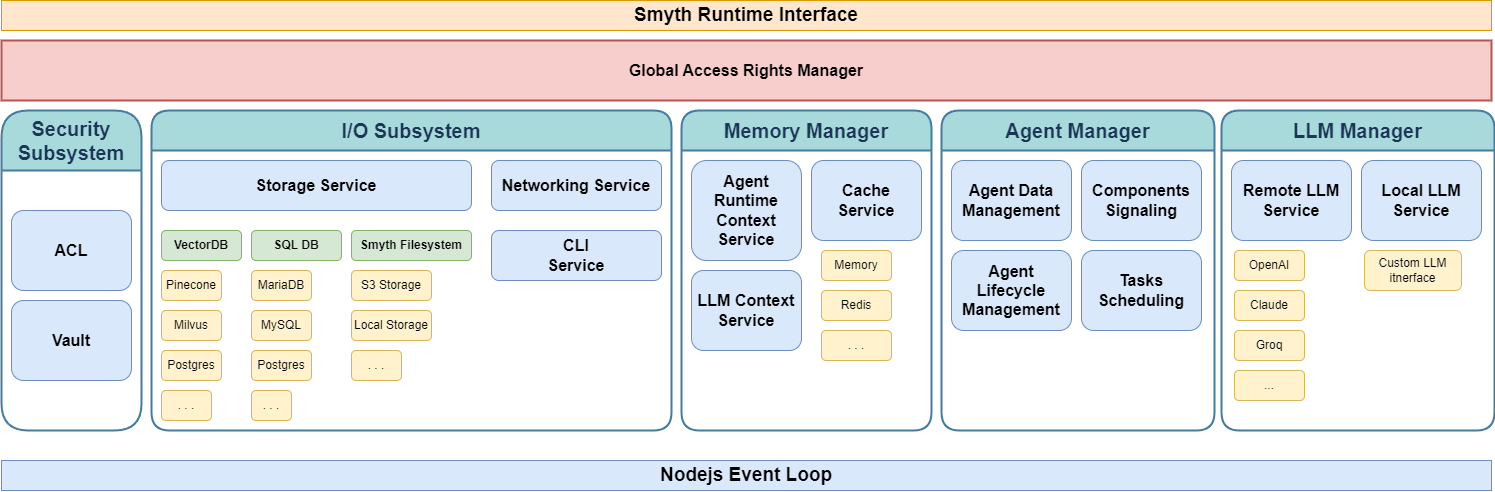

The diagram above was exported from draw.io. Its source (the exported page's mxGraphModel, read from the mxfile embedded in the PNG):
<mxGraphModel dx="3236" dy="1131" grid="1" gridSize="10" guides="1" tooltips="1" connect="1" arrows="1" fold="1" page="1" pageScale="1" pageWidth="1654" pageHeight="2336" math="0" shadow="0">
  <root>
    <mxCell id="0" />
    <mxCell id="1" parent="0" />
    <mxCell id="2" value="&lt;font style=&quot;font-size: 20px;&quot;&gt;I/O Subsystem&lt;/font&gt;" style="swimlane;whiteSpace=wrap;html=1;startSize=40;rounded=1;labelBackgroundColor=none;fillColor=#A8DADC;strokeColor=#457B9D;fontColor=#1D3557;strokeWidth=2;" vertex="1" parent="1">
      <mxGeometry x="160" y="120" width="520" height="320" as="geometry" />
    </mxCell>
    <mxCell id="3" value="&lt;b&gt;&lt;font style=&quot;font-size: 16px;&quot;&gt;Storage Service&lt;/font&gt;&lt;/b&gt;" style="rounded=1;whiteSpace=wrap;html=1;strokeColor=#6c8ebf;fillColor=#dae8fc;" vertex="1" parent="2">
      <mxGeometry x="10" y="50" width="310" height="50" as="geometry" />
    </mxCell>
    <mxCell id="4" value="VectorDB" style="rounded=1;whiteSpace=wrap;html=1;strokeColor=#82b366;fillColor=#d5e8d4;fontStyle=1" vertex="1" parent="2">
      <mxGeometry x="10" y="120" width="80" height="30" as="geometry" />
    </mxCell>
    <mxCell id="5" value="SQL DB" style="rounded=1;whiteSpace=wrap;html=1;strokeColor=#82b366;fillColor=#d5e8d4;fontStyle=1" vertex="1" parent="2">
      <mxGeometry x="100" y="120" width="90" height="30" as="geometry" />
    </mxCell>
    <mxCell id="6" value="Smyth Filesystem" style="rounded=1;whiteSpace=wrap;html=1;strokeColor=#82b366;fillColor=#d5e8d4;fontStyle=1" vertex="1" parent="2">
      <mxGeometry x="200" y="120" width="120" height="30" as="geometry" />
    </mxCell>
    <mxCell id="7" value="S3 Storage" style="rounded=1;whiteSpace=wrap;html=1;strokeColor=#d6b656;fillColor=#fff2cc;" vertex="1" parent="2">
      <mxGeometry x="200" y="160" width="80" height="30" as="geometry" />
    </mxCell>
    <mxCell id="8" value="Local Storage" style="rounded=1;whiteSpace=wrap;html=1;strokeColor=#d6b656;fillColor=#fff2cc;" vertex="1" parent="2">
      <mxGeometry x="200" y="200" width="80" height="30" as="geometry" />
    </mxCell>
    <mxCell id="9" value="MariaDB" style="rounded=1;whiteSpace=wrap;html=1;strokeColor=#d6b656;fillColor=#fff2cc;" vertex="1" parent="2">
      <mxGeometry x="100" y="160" width="60" height="30" as="geometry" />
    </mxCell>
    <mxCell id="10" value="Postgres" style="rounded=1;whiteSpace=wrap;html=1;strokeColor=#d6b656;fillColor=#fff2cc;" vertex="1" parent="2">
      <mxGeometry x="10" y="240" width="60" height="30" as="geometry" />
    </mxCell>
    <mxCell id="11" value="Pinecone" style="rounded=1;whiteSpace=wrap;html=1;strokeColor=#d6b656;fillColor=#fff2cc;" vertex="1" parent="2">
      <mxGeometry x="10" y="160" width="60" height="30" as="geometry" />
    </mxCell>
    <mxCell id="12" value="Milvus" style="rounded=1;whiteSpace=wrap;html=1;strokeColor=#d6b656;fillColor=#fff2cc;" vertex="1" parent="2">
      <mxGeometry x="10" y="200" width="60" height="30" as="geometry" />
    </mxCell>
    <mxCell id="13" value="MySQL" style="rounded=1;whiteSpace=wrap;html=1;strokeColor=#d6b656;fillColor=#fff2cc;" vertex="1" parent="2">
      <mxGeometry x="100" y="200" width="60" height="30" as="geometry" />
    </mxCell>
    <mxCell id="14" value=". . ." style="rounded=1;whiteSpace=wrap;html=1;strokeColor=#d6b656;fillColor=#fff2cc;" vertex="1" parent="2">
      <mxGeometry x="200" y="240" width="50" height="30" as="geometry" />
    </mxCell>
    <mxCell id="15" value=". . ." style="rounded=1;whiteSpace=wrap;html=1;strokeColor=#d6b656;fillColor=#fff2cc;" vertex="1" parent="2">
      <mxGeometry x="100" y="280" width="40" height="30" as="geometry" />
    </mxCell>
    <mxCell id="16" value=". . ." style="rounded=1;whiteSpace=wrap;html=1;strokeColor=#d6b656;fillColor=#fff2cc;" vertex="1" parent="2">
      <mxGeometry x="10" y="280" width="50" height="30" as="geometry" />
    </mxCell>
    <mxCell id="17" value="Postgres" style="rounded=1;whiteSpace=wrap;html=1;strokeColor=#d6b656;fillColor=#fff2cc;" vertex="1" parent="2">
      <mxGeometry x="100" y="240" width="60" height="30" as="geometry" />
    </mxCell>
    <mxCell id="18" value="&lt;b&gt;&lt;font style=&quot;font-size: 16px;&quot;&gt;Networking Service&lt;/font&gt;&lt;/b&gt;" style="rounded=1;whiteSpace=wrap;html=1;strokeColor=#6c8ebf;fillColor=#dae8fc;" vertex="1" parent="2">
      <mxGeometry x="340" y="50" width="170" height="50" as="geometry" />
    </mxCell>
    <mxCell id="19" value="&lt;b&gt;&lt;font style=&quot;font-size: 16px;&quot;&gt;CLI &lt;br&gt;Service&lt;/font&gt;&lt;/b&gt;" style="rounded=1;whiteSpace=wrap;html=1;strokeColor=#6c8ebf;fillColor=#dae8fc;" vertex="1" parent="2">
      <mxGeometry x="340" y="120" width="170" height="50" as="geometry" />
    </mxCell>
    <mxCell id="20" value="&lt;font style=&quot;font-size: 20px;&quot;&gt;Memory Manager&lt;/font&gt;" style="swimlane;whiteSpace=wrap;html=1;startSize=40;rounded=1;labelBackgroundColor=none;fillColor=#A8DADC;strokeColor=#457B9D;fontColor=#1D3557;strokeWidth=2;" vertex="1" parent="1">
      <mxGeometry x="690" y="120" width="250" height="320" as="geometry" />
    </mxCell>
    <mxCell id="21" value="&lt;b&gt;&lt;font style=&quot;font-size: 16px;&quot;&gt;LLM Context Service&lt;/font&gt;&lt;/b&gt;" style="rounded=1;whiteSpace=wrap;html=1;strokeColor=#6c8ebf;fillColor=#dae8fc;" vertex="1" parent="20">
      <mxGeometry x="10" y="160" width="110" height="80" as="geometry" />
    </mxCell>
    <mxCell id="22" value="&lt;b&gt;&lt;font style=&quot;font-size: 16px;&quot;&gt;Cache Service&lt;/font&gt;&lt;/b&gt;" style="rounded=1;whiteSpace=wrap;html=1;strokeColor=#6c8ebf;fillColor=#dae8fc;" vertex="1" parent="20">
      <mxGeometry x="130" y="50" width="110" height="80" as="geometry" />
    </mxCell>
    <mxCell id="23" value="Memory" style="rounded=1;whiteSpace=wrap;html=1;strokeColor=#d6b656;fillColor=#fff2cc;" vertex="1" parent="20">
      <mxGeometry x="140" y="140" width="70" height="30" as="geometry" />
    </mxCell>
    <mxCell id="24" value="Redis" style="rounded=1;whiteSpace=wrap;html=1;strokeColor=#d6b656;fillColor=#fff2cc;" vertex="1" parent="20">
      <mxGeometry x="140" y="180" width="70" height="30" as="geometry" />
    </mxCell>
    <mxCell id="25" value=". . ." style="rounded=1;whiteSpace=wrap;html=1;strokeColor=#d6b656;fillColor=#fff2cc;" vertex="1" parent="20">
      <mxGeometry x="140" y="220" width="70" height="30" as="geometry" />
    </mxCell>
    <mxCell id="26" value="&lt;b&gt;&lt;font style=&quot;font-size: 16px;&quot;&gt;Agent Runtime Context Service&lt;/font&gt;&lt;/b&gt;" style="rounded=1;whiteSpace=wrap;html=1;strokeColor=#6c8ebf;fillColor=#dae8fc;" vertex="1" parent="20">
      <mxGeometry x="10" y="50" width="110" height="100" as="geometry" />
    </mxCell>
    <mxCell id="27" value="&lt;font style=&quot;font-size: 20px;&quot;&gt;Agent Manager&lt;/font&gt;" style="swimlane;whiteSpace=wrap;html=1;startSize=40;rounded=1;labelBackgroundColor=none;fillColor=#A8DADC;strokeColor=#457B9D;fontColor=#1D3557;strokeWidth=2;" vertex="1" parent="1">
      <mxGeometry x="950" y="120" width="273" height="320" as="geometry" />
    </mxCell>
    <mxCell id="28" value="&lt;b&gt;&lt;font style=&quot;font-size: 16px;&quot;&gt;Components Signaling&lt;/font&gt;&lt;/b&gt;" style="rounded=1;whiteSpace=wrap;html=1;strokeColor=#6c8ebf;fillColor=#dae8fc;" vertex="1" parent="27">
      <mxGeometry x="140" y="50" width="120" height="80" as="geometry" />
    </mxCell>
    <mxCell id="29" value="&lt;b&gt;&lt;font style=&quot;font-size: 16px;&quot;&gt;Agent Lifecycle Management&lt;/font&gt;&lt;/b&gt;" style="rounded=1;whiteSpace=wrap;html=1;strokeColor=#6c8ebf;fillColor=#dae8fc;" vertex="1" parent="27">
      <mxGeometry x="10" y="140" width="120" height="80" as="geometry" />
    </mxCell>
    <mxCell id="30" value="&lt;span style=&quot;font-size: 16px;&quot;&gt;&lt;b&gt;Tasks Scheduling&lt;/b&gt;&lt;/span&gt;" style="rounded=1;whiteSpace=wrap;html=1;strokeColor=#6c8ebf;fillColor=#dae8fc;" vertex="1" parent="27">
      <mxGeometry x="140" y="140" width="120" height="80" as="geometry" />
    </mxCell>
    <mxCell id="31" value="&lt;b&gt;&lt;font style=&quot;font-size: 16px;&quot;&gt;Agent Data Management&lt;/font&gt;&lt;/b&gt;" style="rounded=1;whiteSpace=wrap;html=1;strokeColor=#6c8ebf;fillColor=#dae8fc;" vertex="1" parent="27">
      <mxGeometry x="10" y="50" width="120" height="80" as="geometry" />
    </mxCell>
    <mxCell id="32" value="&lt;span style=&quot;font-size: 19px;&quot;&gt;&lt;b&gt;Smyth Runtime Interface&lt;/b&gt;&lt;/span&gt;" style="rounded=0;whiteSpace=wrap;html=1;strokeColor=#d79b00;fillColor=#ffe6cc;" vertex="1" parent="1">
      <mxGeometry x="10" y="10" width="1490" height="30" as="geometry" />
    </mxCell>
    <mxCell id="33" value="&lt;span style=&quot;font-size: 19px;&quot;&gt;&lt;b&gt;Nodejs Event Loop&lt;/b&gt;&lt;/span&gt;" style="rounded=0;whiteSpace=wrap;html=1;strokeColor=#6c8ebf;fillColor=#dae8fc;" vertex="1" parent="1">
      <mxGeometry x="10" y="470" width="1490" height="30" as="geometry" />
    </mxCell>
    <mxCell id="34" value="&lt;b&gt;&lt;font style=&quot;font-size: 16px;&quot;&gt;Global Access Rights Manager&lt;/font&gt;&lt;/b&gt;" style="rounded=0;whiteSpace=wrap;html=1;strokeColor=#b85450;fillColor=#f8cecc;strokeWidth=2;" vertex="1" parent="1">
      <mxGeometry x="10" y="50" width="1490" height="60" as="geometry" />
    </mxCell>
    <mxCell id="35" value="&lt;font style=&quot;font-size: 20px;&quot;&gt;LLM Manager&lt;/font&gt;" style="swimlane;whiteSpace=wrap;html=1;startSize=40;rounded=1;labelBackgroundColor=none;fillColor=#A8DADC;strokeColor=#457B9D;fontColor=#1D3557;strokeWidth=2;" vertex="1" parent="1">
      <mxGeometry x="1230" y="120" width="273" height="320" as="geometry" />
    </mxCell>
    <mxCell id="36" value="&lt;b&gt;&lt;font style=&quot;font-size: 16px;&quot;&gt;Local LLM Service&lt;/font&gt;&lt;/b&gt;" style="rounded=1;whiteSpace=wrap;html=1;strokeColor=#6c8ebf;fillColor=#dae8fc;" vertex="1" parent="35">
      <mxGeometry x="140" y="50" width="120" height="80" as="geometry" />
    </mxCell>
    <mxCell id="37" value="&lt;b&gt;&lt;font style=&quot;font-size: 16px;&quot;&gt;Remote LLM Service&lt;/font&gt;&lt;/b&gt;" style="rounded=1;whiteSpace=wrap;html=1;strokeColor=#6c8ebf;fillColor=#dae8fc;" vertex="1" parent="35">
      <mxGeometry x="10" y="50" width="120" height="80" as="geometry" />
    </mxCell>
    <mxCell id="38" value="OpenAI" style="rounded=1;whiteSpace=wrap;html=1;strokeColor=#d6b656;fillColor=#fff2cc;" vertex="1" parent="35">
      <mxGeometry x="13" y="140" width="70" height="30" as="geometry" />
    </mxCell>
    <mxCell id="39" value="Claude" style="rounded=1;whiteSpace=wrap;html=1;strokeColor=#d6b656;fillColor=#fff2cc;" vertex="1" parent="35">
      <mxGeometry x="13" y="180" width="70" height="30" as="geometry" />
    </mxCell>
    <mxCell id="40" value="Groq" style="rounded=1;whiteSpace=wrap;html=1;strokeColor=#d6b656;fillColor=#fff2cc;" vertex="1" parent="35">
      <mxGeometry x="13" y="220" width="70" height="30" as="geometry" />
    </mxCell>
    <mxCell id="41" value="..." style="rounded=1;whiteSpace=wrap;html=1;strokeColor=#d6b656;fillColor=#fff2cc;" vertex="1" parent="35">
      <mxGeometry x="13" y="260" width="70" height="30" as="geometry" />
    </mxCell>
    <mxCell id="42" value="Custom LLM itnerface" style="rounded=1;whiteSpace=wrap;html=1;strokeColor=#d6b656;fillColor=#fff2cc;" vertex="1" parent="35">
      <mxGeometry x="143" y="140" width="97" height="40" as="geometry" />
    </mxCell>
    <mxCell id="43" value="&lt;font style=&quot;font-size: 20px;&quot;&gt;Security Subsystem&lt;/font&gt;" style="swimlane;whiteSpace=wrap;html=1;startSize=60;rounded=1;labelBackgroundColor=none;fillColor=#A8DADC;strokeColor=#457B9D;fontColor=#1D3557;strokeWidth=2;" vertex="1" parent="1">
      <mxGeometry x="10" y="120" width="140" height="320" as="geometry" />
    </mxCell>
    <mxCell id="44" value="&lt;b&gt;&lt;font style=&quot;font-size: 16px;&quot;&gt;Vault&lt;/font&gt;&lt;/b&gt;" style="rounded=1;whiteSpace=wrap;html=1;strokeColor=#6c8ebf;fillColor=#dae8fc;" vertex="1" parent="43">
      <mxGeometry x="10" y="190" width="120" height="80" as="geometry" />
    </mxCell>
    <mxCell id="45" value="&lt;b&gt;&lt;font style=&quot;font-size: 16px;&quot;&gt;ACL&lt;/font&gt;&lt;/b&gt;" style="rounded=1;whiteSpace=wrap;html=1;strokeColor=#6c8ebf;fillColor=#dae8fc;" vertex="1" parent="43">
      <mxGeometry x="10" y="100" width="120" height="80" as="geometry" />
    </mxCell>
  </root>
</mxGraphModel>